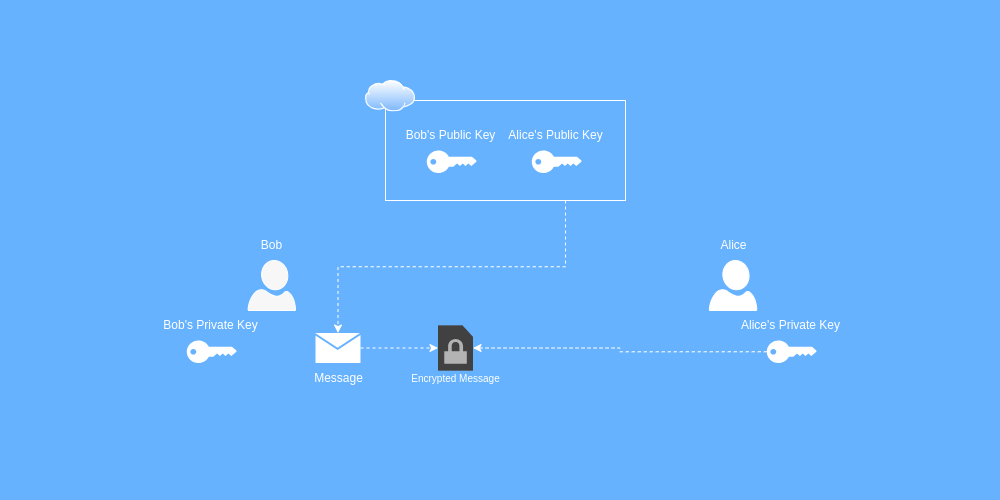

The diagram above was exported from draw.io. Its source (the exported page's mxGraphModel, read from the mxfile embedded in the PNG):
<mxGraphModel dx="1054" dy="428" grid="1" gridSize="10" guides="1" tooltips="1" connect="1" arrows="1" fold="1" page="1" pageScale="1" pageWidth="500" pageHeight="500" background="#66B2FF" math="0" shadow="0">
  <root>
    <mxCell id="0" />
    <mxCell id="1" parent="0" />
    <mxCell id="FDV2ICtsOoU_nQahaNID-24" value="" style="group" vertex="1" connectable="0" parent="1">
      <mxGeometry x="247.5" y="230" width="47.5" height="80" as="geometry" />
    </mxCell>
    <mxCell id="FDV2ICtsOoU_nQahaNID-8" value="" style="verticalLabelPosition=bottom;html=1;verticalAlign=top;align=center;strokeColor=#000000;fillColor=#080808;shape=mxgraph.azure.user;fontColor=#ffffff;container=0;" vertex="1" parent="FDV2ICtsOoU_nQahaNID-24">
      <mxGeometry y="30" width="47.5" height="50" as="geometry" />
    </mxCell>
    <mxCell id="FDV2ICtsOoU_nQahaNID-13" value="Bob" style="text;html=1;align=center;verticalAlign=middle;resizable=0;points=[];autosize=1;strokeColor=none;fillColor=none;container=0;" vertex="1" parent="FDV2ICtsOoU_nQahaNID-24">
      <mxGeometry x="3.75" width="40" height="30" as="geometry" />
    </mxCell>
    <mxCell id="FDV2ICtsOoU_nQahaNID-27" value="" style="group" vertex="1" connectable="0" parent="1">
      <mxGeometry x="707.5" y="230" width="50" height="80" as="geometry" />
    </mxCell>
    <mxCell id="FDV2ICtsOoU_nQahaNID-16" value="" style="verticalLabelPosition=bottom;html=1;verticalAlign=top;align=center;strokeColor=#000000;fillColor=#000000;shape=mxgraph.azure.user;fontColor=#ffffff;" vertex="1" parent="FDV2ICtsOoU_nQahaNID-27">
      <mxGeometry x="1.25" y="30" width="47.5" height="50" as="geometry" />
    </mxCell>
    <mxCell id="FDV2ICtsOoU_nQahaNID-17" value="Alice" style="text;html=1;align=center;verticalAlign=middle;resizable=0;points=[];autosize=1;strokeColor=none;fillColor=none;" vertex="1" parent="FDV2ICtsOoU_nQahaNID-27">
      <mxGeometry width="50" height="30" as="geometry" />
    </mxCell>
    <mxCell id="FDV2ICtsOoU_nQahaNID-79" style="edgeStyle=orthogonalEdgeStyle;rounded=0;orthogonalLoop=1;jettySize=auto;html=1;exitX=0.75;exitY=1;exitDx=0;exitDy=0;dashed=1;" edge="1" parent="1" source="FDV2ICtsOoU_nQahaNID-70" target="FDV2ICtsOoU_nQahaNID-76">
      <mxGeometry relative="1" as="geometry" />
    </mxCell>
    <mxCell id="FDV2ICtsOoU_nQahaNID-70" value="" style="rounded=0;whiteSpace=wrap;html=1;fillColor=none;" vertex="1" parent="1">
      <mxGeometry x="385" y="100" width="240" height="100" as="geometry" />
    </mxCell>
    <mxCell id="FDV2ICtsOoU_nQahaNID-25" value="" style="group" vertex="1" connectable="0" parent="1">
      <mxGeometry x="405" y="120" width="100" height="52.5" as="geometry" />
    </mxCell>
    <mxCell id="FDV2ICtsOoU_nQahaNID-9" value="" style="points=[[0,0.5,0],[0.24,0,0],[0.5,0.28,0],[0.995,0.475,0],[0.5,0.72,0],[0.24,1,0]];verticalLabelPosition=bottom;sketch=0;html=1;verticalAlign=top;aspect=fixed;align=center;pointerEvents=1;shape=mxgraph.cisco19.key;fillColor=#000000;strokeColor=#FFFFFF;fontColor=#ffffff;strokeWidth=1;" vertex="1" parent="FDV2ICtsOoU_nQahaNID-25">
      <mxGeometry x="21.25" y="30" width="50" height="22.5" as="geometry" />
    </mxCell>
    <mxCell id="FDV2ICtsOoU_nQahaNID-20" value="Bob's Public Key" style="text;html=1;align=center;verticalAlign=middle;resizable=0;points=[];autosize=1;strokeColor=none;fillColor=none;" vertex="1" parent="FDV2ICtsOoU_nQahaNID-25">
      <mxGeometry x="-10" width="110" height="30" as="geometry" />
    </mxCell>
    <mxCell id="FDV2ICtsOoU_nQahaNID-59" value="" style="group" vertex="1" connectable="0" parent="1">
      <mxGeometry x="165" y="310" width="105" height="52.5" as="geometry" />
    </mxCell>
    <mxCell id="FDV2ICtsOoU_nQahaNID-60" value="" style="points=[[0,0.5,0],[0.24,0,0],[0.5,0.28,0],[0.995,0.475,0],[0.5,0.72,0],[0.24,1,0]];verticalLabelPosition=bottom;sketch=0;html=1;verticalAlign=top;aspect=fixed;align=center;pointerEvents=1;shape=mxgraph.cisco19.key;fillColor=#000000;strokeColor=#FFFFFF;fontColor=#ffffff;strokeWidth=1;" vertex="1" parent="FDV2ICtsOoU_nQahaNID-59">
      <mxGeometry x="21.25" y="30" width="50" height="22.5" as="geometry" />
    </mxCell>
    <mxCell id="FDV2ICtsOoU_nQahaNID-61" value="Bob's Private Key" style="text;html=1;align=center;verticalAlign=middle;resizable=0;points=[];autosize=1;strokeColor=none;fillColor=none;" vertex="1" parent="FDV2ICtsOoU_nQahaNID-59">
      <mxGeometry x="-15" width="120" height="30" as="geometry" />
    </mxCell>
    <mxCell id="FDV2ICtsOoU_nQahaNID-64" value="" style="group" vertex="1" connectable="0" parent="1">
      <mxGeometry x="510" y="120" width="105" height="52.5" as="geometry" />
    </mxCell>
    <mxCell id="FDV2ICtsOoU_nQahaNID-65" value="" style="points=[[0,0.5,0],[0.24,0,0],[0.5,0.28,0],[0.995,0.475,0],[0.5,0.72,0],[0.24,1,0]];verticalLabelPosition=bottom;sketch=0;html=1;verticalAlign=top;aspect=fixed;align=center;pointerEvents=1;shape=mxgraph.cisco19.key;fillColor=#000000;strokeColor=#FFFFFF;fontColor=#ffffff;strokeWidth=1;" vertex="1" parent="FDV2ICtsOoU_nQahaNID-64">
      <mxGeometry x="21.25" y="30" width="50" height="22.5" as="geometry" />
    </mxCell>
    <mxCell id="FDV2ICtsOoU_nQahaNID-66" value="Alice's Public Key" style="text;html=1;align=center;verticalAlign=middle;resizable=0;points=[];autosize=1;strokeColor=none;fillColor=none;" vertex="1" parent="FDV2ICtsOoU_nQahaNID-64">
      <mxGeometry x="-15" width="120" height="30" as="geometry" />
    </mxCell>
    <mxCell id="FDV2ICtsOoU_nQahaNID-67" value="" style="group" vertex="1" connectable="0" parent="1">
      <mxGeometry x="745" y="310" width="105" height="52.5" as="geometry" />
    </mxCell>
    <mxCell id="FDV2ICtsOoU_nQahaNID-68" value="" style="points=[[0,0.5,0],[0.24,0,0],[0.5,0.28,0],[0.995,0.475,0],[0.5,0.72,0],[0.24,1,0]];verticalLabelPosition=bottom;sketch=0;html=1;verticalAlign=top;aspect=fixed;align=center;pointerEvents=1;shape=mxgraph.cisco19.key;fillColor=#000000;strokeColor=#FFFFFF;fontColor=#ffffff;strokeWidth=1;" vertex="1" parent="FDV2ICtsOoU_nQahaNID-67">
      <mxGeometry x="21.25" y="30" width="50" height="22.5" as="geometry" />
    </mxCell>
    <mxCell id="FDV2ICtsOoU_nQahaNID-69" value="Alice's Private Key" style="text;html=1;align=center;verticalAlign=middle;resizable=0;points=[];autosize=1;strokeColor=none;fillColor=none;" vertex="1" parent="FDV2ICtsOoU_nQahaNID-67">
      <mxGeometry x="-15" width="120" height="30" as="geometry" />
    </mxCell>
    <mxCell id="FDV2ICtsOoU_nQahaNID-72" value="" style="image;aspect=fixed;perimeter=ellipsePerimeter;html=1;align=center;shadow=0;dashed=0;spacingTop=3;image=img/lib/active_directory/internet_cloud.svg;" vertex="1" parent="1">
      <mxGeometry x="365" y="80" width="50" height="31.5" as="geometry" />
    </mxCell>
    <mxCell id="FDV2ICtsOoU_nQahaNID-76" value="" style="sketch=0;pointerEvents=1;shadow=0;dashed=0;html=1;strokeColor=none;fillColor=#000000;labelPosition=center;verticalLabelPosition=bottom;verticalAlign=top;align=center;outlineConnect=0;shape=mxgraph.veeam2.letter;" vertex="1" parent="1">
      <mxGeometry x="315" y="332.5" width="45" height="30" as="geometry" />
    </mxCell>
    <mxCell id="FDV2ICtsOoU_nQahaNID-77" value="Message" style="text;html=1;align=center;verticalAlign=middle;resizable=0;points=[];autosize=1;strokeColor=none;fillColor=none;" vertex="1" parent="1">
      <mxGeometry x="302.5" y="362.5" width="70" height="30" as="geometry" />
    </mxCell>
    <mxCell id="FDV2ICtsOoU_nQahaNID-81" value="" style="endArrow=classic;html=1;rounded=0;dashed=1;" edge="1" parent="1" source="FDV2ICtsOoU_nQahaNID-76" target="FDV2ICtsOoU_nQahaNID-82">
      <mxGeometry width="50" height="50" relative="1" as="geometry">
        <mxPoint x="385" y="360" as="sourcePoint" />
        <mxPoint x="435" y="310" as="targetPoint" />
      </mxGeometry>
    </mxCell>
    <mxCell id="FDV2ICtsOoU_nQahaNID-84" value="" style="group" vertex="1" connectable="0" parent="1">
      <mxGeometry x="400" y="324.88" width="110" height="67.62" as="geometry" />
    </mxCell>
    <mxCell id="FDV2ICtsOoU_nQahaNID-82" value="" style="outlineConnect=0;dashed=0;verticalLabelPosition=bottom;verticalAlign=top;align=center;html=1;shape=mxgraph.aws3.encrypted_data;fillColor=#7D7C7C;gradientColor=none;" vertex="1" parent="FDV2ICtsOoU_nQahaNID-84">
      <mxGeometry x="37.5" width="35" height="45.25" as="geometry" />
    </mxCell>
    <mxCell id="FDV2ICtsOoU_nQahaNID-83" value="&lt;font style=&quot;font-size: 10px;&quot;&gt;Encrypted Message&lt;/font&gt;" style="text;html=1;align=center;verticalAlign=middle;resizable=0;points=[];autosize=1;strokeColor=none;fillColor=none;" vertex="1" parent="FDV2ICtsOoU_nQahaNID-84">
      <mxGeometry y="37.620000000000005" width="110" height="30" as="geometry" />
    </mxCell>
    <mxCell id="FDV2ICtsOoU_nQahaNID-85" style="edgeStyle=orthogonalEdgeStyle;rounded=0;orthogonalLoop=1;jettySize=auto;html=1;exitX=0;exitY=0.5;exitDx=0;exitDy=0;exitPerimeter=0;entryX=1;entryY=0.5;entryDx=0;entryDy=0;entryPerimeter=0;dashed=1;" edge="1" parent="1" source="FDV2ICtsOoU_nQahaNID-68" target="FDV2ICtsOoU_nQahaNID-82">
      <mxGeometry relative="1" as="geometry" />
    </mxCell>
  </root>
</mxGraphModel>